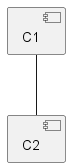

The diagram above was rendered by PlantUML. Its source (embedded in the PNG):
@startuml
component C1 $tag13 $tag1
component C2
component C3 $tag13
C1 -- C2

remove $tag13
restore $tag1
@enduml